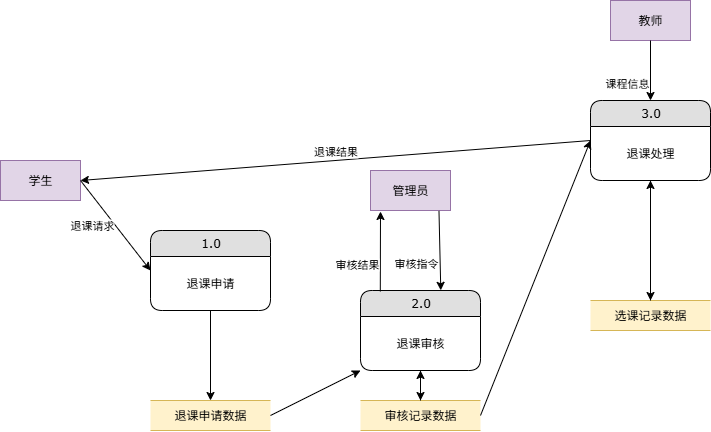

The diagram above was exported from draw.io. Its source (the exported page's mxGraphModel, read from the mxfile embedded in the PNG):
<mxGraphModel dx="714" dy="449" grid="1" gridSize="10" guides="1" tooltips="1" connect="1" arrows="1" fold="1" page="1" pageScale="1" pageWidth="9654" pageHeight="9169" math="0" shadow="0">
  <root>
    <mxCell id="0" />
    <mxCell id="1" parent="0" />
    <mxCell id="2" value="学生" style="rounded=0;whiteSpace=wrap;html=1;fillColor=#e1d5e7;strokeColor=#9673a6;" vertex="1" parent="1">
      <mxGeometry x="20" y="180" width="80" height="40" as="geometry" />
    </mxCell>
    <mxCell id="3" value="教师" style="rounded=0;whiteSpace=wrap;html=1;fillColor=#e1d5e7;strokeColor=#9673a6;" vertex="1" parent="1">
      <mxGeometry x="630" y="20" width="80" height="40" as="geometry" />
    </mxCell>
    <mxCell id="4" value="管理员" style="rounded=0;whiteSpace=wrap;html=1;fillColor=#e1d5e7;strokeColor=#9673a6;" vertex="1" parent="1">
      <mxGeometry x="390" y="190" width="80" height="40" as="geometry" />
    </mxCell>
    <mxCell id="5" value="1.0" style="swimlane;html=1;fontStyle=0;childLayout=stackLayout;horizontal=1;startSize=26;fillColor=#e0e0e0;horizontalStack=0;resizeParent=1;resizeLast=0;collapsible=1;marginBottom=0;swimlaneFillColor=#ffffff;align=center;rounded=1;shadow=0;comic=0;labelBackgroundColor=none;strokeWidth=1;fontFamily=Verdana;fontSize=12" vertex="1" parent="1">
      <mxGeometry x="170" y="250" width="120" height="80" as="geometry" />
    </mxCell>
    <mxCell id="5b" value="退课申请" style="text;html=1;align=center;verticalAlign=middle;whiteSpace=wrap;rounded=0;" vertex="1" parent="5">
      <mxGeometry y="26" width="120" height="54" as="geometry" />
    </mxCell>
    <mxCell id="6" value="2.0" style="swimlane;html=1;fontStyle=0;childLayout=stackLayout;horizontal=1;startSize=26;fillColor=#e0e0e0;horizontalStack=0;resizeParent=1;resizeLast=0;collapsible=1;marginBottom=0;swimlaneFillColor=#ffffff;align=center;rounded=1;shadow=0;comic=0;labelBackgroundColor=none;strokeWidth=1;fontFamily=Verdana;fontSize=12" vertex="1" parent="1">
      <mxGeometry x="380" y="310" width="120" height="80" as="geometry" />
    </mxCell>
    <mxCell id="6b" value="退课审核" style="text;html=1;align=center;verticalAlign=middle;whiteSpace=wrap;rounded=0;" vertex="1" parent="6">
      <mxGeometry y="26" width="120" height="54" as="geometry" />
    </mxCell>
    <mxCell id="7" value="3.0" style="swimlane;html=1;fontStyle=0;childLayout=stackLayout;horizontal=1;startSize=26;fillColor=#e0e0e0;horizontalStack=0;resizeParent=1;resizeLast=0;collapsible=1;marginBottom=0;swimlaneFillColor=#ffffff;align=center;rounded=1;shadow=0;comic=0;labelBackgroundColor=none;strokeWidth=1;fontFamily=Verdana;fontSize=12" vertex="1" parent="1">
      <mxGeometry x="610" y="120" width="120" height="80" as="geometry" />
    </mxCell>
    <mxCell id="7b" value="退课处理" style="text;html=1;align=center;verticalAlign=middle;whiteSpace=wrap;rounded=0;" vertex="1" parent="7">
      <mxGeometry y="26" width="120" height="54" as="geometry" />
    </mxCell>
    <mxCell id="8" value="退课申请数据" style="shape=partialRectangle;whiteSpace=wrap;html=1;left=0;right=0;fillColor=#fff2cc;strokeColor=#d6b656;" vertex="1" parent="1">
      <mxGeometry x="170" y="420" width="120" height="30" as="geometry" />
    </mxCell>
    <mxCell id="9" value="审核记录数据" style="shape=partialRectangle;whiteSpace=wrap;html=1;left=0;right=0;fillColor=#fff2cc;strokeColor=#d6b656;" vertex="1" parent="1">
      <mxGeometry x="380" y="420" width="120" height="30" as="geometry" />
    </mxCell>
    <mxCell id="10" value="选课记录数据" style="shape=partialRectangle;whiteSpace=wrap;html=1;left=0;right=0;fillColor=#fff2cc;strokeColor=#d6b656;" vertex="1" parent="1">
      <mxGeometry x="610" y="320" width="120" height="30" as="geometry" />
    </mxCell>
    <mxCell id="12" value="退课请求" style="endArrow=classic;html=1;rounded=0;exitX=1;exitY=0.5;exitDx=0;exitDy=0;entryX=0;entryY=0.5;entryDx=0;entryDy=0;align=right;verticalAlign=middle;" edge="1" parent="1" source="2" target="5">
      <mxGeometry width="50" height="50" relative="1" as="geometry">
        <mxPoint x="350" y="250" as="sourcePoint" />
        <mxPoint x="400" y="200" as="targetPoint" />
      </mxGeometry>
    </mxCell>
    <mxCell id="14" value="审核指令" style="endArrow=classic;html=1;rounded=0;exitX=0.856;exitY=1.01;exitDx=0;exitDy=0;entryX=0.669;entryY=-0.002;entryDx=0;entryDy=0;align=right;verticalAlign=top;exitPerimeter=0;entryPerimeter=0;" edge="1" parent="1" source="4" target="6">
      <mxGeometry width="50" height="50" relative="1" as="geometry">
        <mxPoint x="350" y="250" as="sourcePoint" />
        <mxPoint x="400" y="200" as="targetPoint" />
      </mxGeometry>
    </mxCell>
    <mxCell id="18" value="课程信息" style="endArrow=classic;html=1;rounded=0;exitX=0.5;exitY=1;exitDx=0;exitDy=0;entryX=0.5;entryY=0;entryDx=0;entryDy=0;align=right;verticalAlign=top;" edge="1" parent="1" source="3" target="7">
      <mxGeometry width="50" height="50" relative="1" as="geometry">
        <mxPoint x="350" y="250" as="sourcePoint" />
        <mxPoint x="400" y="200" as="targetPoint" />
      </mxGeometry>
    </mxCell>
    <mxCell id="20" value="" style="endArrow=classic;html=1;rounded=0;exitX=0.5;exitY=1;exitDx=0;exitDy=0;entryX=0.5;entryY=0;entryDx=0;entryDy=0;" edge="1" parent="1" source="5" target="8">
      <mxGeometry width="50" height="50" relative="1" as="geometry">
        <mxPoint x="350" y="250" as="sourcePoint" />
        <mxPoint x="400" y="200" as="targetPoint" />
      </mxGeometry>
    </mxCell>
    <mxCell id="21" value="" style="endArrow=classic;html=1;rounded=0;exitX=0.5;exitY=1;exitDx=0;exitDy=0;entryX=0.5;entryY=0;entryDx=0;entryDy=0;" edge="1" parent="1" source="6" target="9">
      <mxGeometry width="50" height="50" relative="1" as="geometry">
        <mxPoint x="350" y="250" as="sourcePoint" />
        <mxPoint x="400" y="200" as="targetPoint" />
      </mxGeometry>
    </mxCell>
    <mxCell id="22" value="" style="endArrow=classic;html=1;rounded=0;exitX=0.5;exitY=1;exitDx=0;exitDy=0;entryX=0.5;entryY=0;entryDx=0;entryDy=0;" edge="1" parent="1" source="7" target="10">
      <mxGeometry width="50" height="50" relative="1" as="geometry">
        <mxPoint x="350" y="250" as="sourcePoint" />
        <mxPoint x="400" y="200" as="targetPoint" />
      </mxGeometry>
    </mxCell>
    <mxCell id="23" value="" style="endArrow=classic;html=1;rounded=0;exitX=1;exitY=0.5;exitDx=0;exitDy=0;entryX=0;entryY=1;entryDx=0;entryDy=0;" edge="1" parent="1" source="8" target="6">
      <mxGeometry width="50" height="50" relative="1" as="geometry">
        <mxPoint x="350" y="250" as="sourcePoint" />
        <mxPoint x="400" y="200" as="targetPoint" />
      </mxGeometry>
    </mxCell>
    <mxCell id="24" value="" style="endArrow=classic;html=1;rounded=0;exitX=0.5;exitY=0;exitDx=0;exitDy=0;entryX=0.5;entryY=1;entryDx=0;entryDy=0;" edge="1" parent="1" source="9" target="6">
      <mxGeometry width="50" height="50" relative="1" as="geometry">
        <mxPoint x="350" y="250" as="sourcePoint" />
        <mxPoint x="400" y="200" as="targetPoint" />
      </mxGeometry>
    </mxCell>
    <mxCell id="25" value="" style="endArrow=classic;html=1;rounded=0;exitX=1;exitY=0.5;exitDx=0;exitDy=0;entryX=0;entryY=0.5;entryDx=0;entryDy=0;" edge="1" parent="1" source="9" target="7">
      <mxGeometry width="50" height="50" relative="1" as="geometry">
        <mxPoint x="350" y="250" as="sourcePoint" />
        <mxPoint x="400" y="200" as="targetPoint" />
      </mxGeometry>
    </mxCell>
    <mxCell id="26" value="" style="endArrow=classic;html=1;rounded=0;exitX=0.5;exitY=0;exitDx=0;exitDy=0;entryX=0.5;entryY=1;entryDx=0;entryDy=0;" edge="1" parent="1" source="10" target="7">
      <mxGeometry width="50" height="50" relative="1" as="geometry">
        <mxPoint x="350" y="250" as="sourcePoint" />
        <mxPoint x="400" y="200" as="targetPoint" />
      </mxGeometry>
    </mxCell>
    <mxCell id="27" value="退课结果" style="endArrow=classic;html=1;rounded=0;exitX=0;exitY=0.5;exitDx=0;exitDy=0;entryX=1;entryY=0.5;entryDx=0;entryDy=0;align=center;verticalAlign=bottom;" edge="1" parent="1" source="7" target="2">
      <mxGeometry width="50" height="50" relative="1" as="geometry">
        <mxPoint x="350" y="250" as="sourcePoint" />
        <mxPoint x="400" y="200" as="targetPoint" />
      </mxGeometry>
    </mxCell>
    <mxCell id="28" value="审核结果" style="endArrow=classic;html=1;rounded=0;exitX=0.165;exitY=0.012;exitDx=0;exitDy=0;align=right;verticalAlign=top;exitPerimeter=0;" edge="1" parent="1" source="6">
      <mxGeometry width="50" height="50" relative="1" as="geometry">
        <mxPoint x="350" y="250" as="sourcePoint" />
        <mxPoint x="400" y="231" as="targetPoint" />
      </mxGeometry>
    </mxCell>
  </root>
</mxGraphModel>